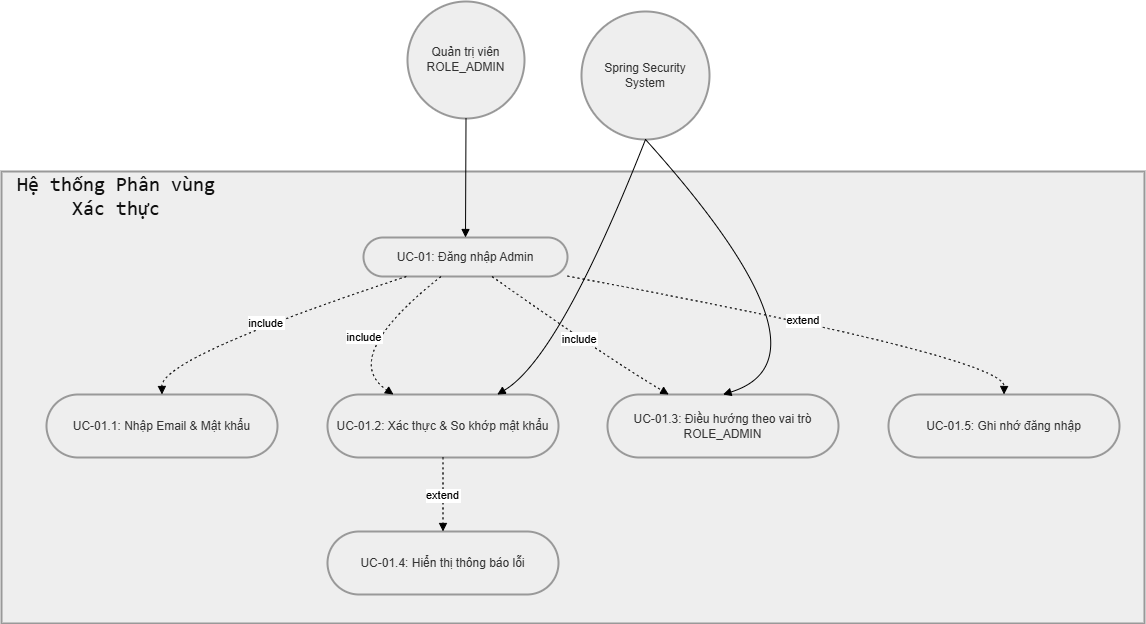

The diagram above was exported from draw.io. Its source (the exported page's mxGraphModel, read from the mxfile embedded in the PNG):
<mxGraphModel dx="1935" dy="1290" grid="1" gridSize="10" guides="1" tooltips="1" connect="1" arrows="1" fold="1" page="1" pageScale="1" pageWidth="850" pageHeight="1100" math="0" shadow="0">
  <root>
    <mxCell id="0" />
    <mxCell id="1" parent="0" />
    <mxCell id="f2GzAYZ4LwHzxtJhHRvB-92" parent="1" style="whiteSpace=wrap;strokeWidth=2;fillColor=light-dark(#eeeeee,#1f2020);strokeColor=light-dark(#999999,#cccccc);fontColor=light-dark(#333333,#cccccc);" value="" vertex="1">
      <mxGeometry height="452" width="1143" x="10" y="190" as="geometry" />
    </mxCell>
    <mxCell id="f2GzAYZ4LwHzxtJhHRvB-93" parent="1" style="ellipse;aspect=fixed;strokeWidth=2;whiteSpace=wrap;fillColor=light-dark(#eeeeee,#1f2020);strokeColor=light-dark(#999999,#cccccc);fontColor=light-dark(#333333,#cccccc);" value="Quản trị viên&#10;ROLE_ADMIN" vertex="1">
      <mxGeometry height="117" width="117" x="416" y="20" as="geometry" />
    </mxCell>
    <mxCell id="f2GzAYZ4LwHzxtJhHRvB-94" parent="1" style="ellipse;aspect=fixed;strokeWidth=2;whiteSpace=wrap;fillColor=light-dark(#eeeeee,#1f2020);strokeColor=light-dark(#999999,#cccccc);fontColor=light-dark(#333333,#cccccc);" value="Spring Security&#10;System" vertex="1">
      <mxGeometry height="128" width="128" x="590" y="30" as="geometry" />
    </mxCell>
    <mxCell id="f2GzAYZ4LwHzxtJhHRvB-95" parent="1" style="rounded=1;whiteSpace=wrap;arcSize=50;strokeWidth=2;fillColor=light-dark(#eeeeee,#1f2020);strokeColor=light-dark(#999999,#cccccc);fontColor=light-dark(#333333,#cccccc);" value="UC-01: Đăng nhập Admin" vertex="1">
      <mxGeometry height="39" width="204" x="372" y="256" as="geometry" />
    </mxCell>
    <mxCell id="f2GzAYZ4LwHzxtJhHRvB-96" parent="1" style="rounded=1;whiteSpace=wrap;arcSize=50;strokeWidth=2;fillColor=light-dark(#eeeeee,#1f2020);strokeColor=light-dark(#999999,#cccccc);fontColor=light-dark(#333333,#cccccc);" value="UC-01.1: Nhập Email &amp; Mật khẩu" vertex="1">
      <mxGeometry height="63" width="231" x="55" y="413" as="geometry" />
    </mxCell>
    <mxCell id="f2GzAYZ4LwHzxtJhHRvB-97" parent="1" style="rounded=1;whiteSpace=wrap;arcSize=50;strokeWidth=2;fillColor=light-dark(#eeeeee,#1f2020);strokeColor=light-dark(#999999,#cccccc);fontColor=light-dark(#333333,#cccccc);" value="UC-01.2: Xác thực &amp; So khớp mật khẩu" vertex="1">
      <mxGeometry height="63" width="231" x="336" y="413" as="geometry" />
    </mxCell>
    <mxCell id="f2GzAYZ4LwHzxtJhHRvB-98" parent="1" style="rounded=1;whiteSpace=wrap;arcSize=50;strokeWidth=2;fillColor=light-dark(#eeeeee,#1f2020);strokeColor=light-dark(#999999,#cccccc);fontColor=light-dark(#333333,#cccccc);" value="UC-01.3: Điều hướng theo vai trò ROLE_ADMIN" vertex="1">
      <mxGeometry height="63" width="231" x="616" y="413" as="geometry" />
    </mxCell>
    <mxCell id="f2GzAYZ4LwHzxtJhHRvB-99" parent="1" style="rounded=1;whiteSpace=wrap;arcSize=50;strokeWidth=2;fillColor=light-dark(#eeeeee,#1f2020);strokeColor=light-dark(#999999,#cccccc);fontColor=light-dark(#333333,#cccccc);" value="UC-01.4: Hiển thị thông báo lỗi" vertex="1">
      <mxGeometry height="63" width="231" x="336" y="550" as="geometry" />
    </mxCell>
    <mxCell id="f2GzAYZ4LwHzxtJhHRvB-100" parent="1" style="rounded=1;whiteSpace=wrap;arcSize=50;strokeWidth=2;fillColor=light-dark(#eeeeee,#1f2020);strokeColor=light-dark(#999999,#cccccc);fontColor=light-dark(#333333,#cccccc);" value="UC-01.5: Ghi nhớ đăng nhập" vertex="1">
      <mxGeometry height="63" width="231" x="897" y="413" as="geometry" />
    </mxCell>
    <mxCell id="f2GzAYZ4LwHzxtJhHRvB-101" edge="1" parent="1" source="f2GzAYZ4LwHzxtJhHRvB-95" style="curved=1;dashed=1;dashPattern=2 3;startArrow=none;endArrow=block;exitX=0.21;exitY=1;entryX=0.5;entryY=0.01;rounded=0;" target="f2GzAYZ4LwHzxtJhHRvB-96" value="include">
      <mxGeometry relative="1" as="geometry">
        <Array as="points">
          <mxPoint x="170" y="376" />
        </Array>
      </mxGeometry>
    </mxCell>
    <mxCell id="f2GzAYZ4LwHzxtJhHRvB-102" edge="1" parent="1" source="f2GzAYZ4LwHzxtJhHRvB-95" style="curved=1;dashed=1;dashPattern=2 3;startArrow=none;endArrow=block;exitX=0.38;exitY=1;entryX=0.29;entryY=0.01;rounded=0;" target="f2GzAYZ4LwHzxtJhHRvB-97" value="include">
      <mxGeometry relative="1" as="geometry">
        <Array as="points">
          <mxPoint x="347" y="376" />
        </Array>
      </mxGeometry>
    </mxCell>
    <mxCell id="f2GzAYZ4LwHzxtJhHRvB-103" edge="1" parent="1" source="f2GzAYZ4LwHzxtJhHRvB-95" style="curved=1;dashed=1;dashPattern=2 3;startArrow=none;endArrow=block;exitX=0.63;exitY=1;entryX=0.27;entryY=0.01;rounded=0;" target="f2GzAYZ4LwHzxtJhHRvB-98" value="include">
      <mxGeometry relative="1" as="geometry">
        <Array as="points">
          <mxPoint x="615" y="376" />
        </Array>
      </mxGeometry>
    </mxCell>
    <mxCell id="f2GzAYZ4LwHzxtJhHRvB-104" edge="1" parent="1" source="f2GzAYZ4LwHzxtJhHRvB-97" style="curved=1;dashed=1;dashPattern=2 3;startArrow=none;endArrow=block;exitX=0.5;exitY=1.01;entryX=0.5;entryY=0.01;rounded=0;" target="f2GzAYZ4LwHzxtJhHRvB-99" value="extend">
      <mxGeometry relative="1" as="geometry">
        <Array as="points" />
      </mxGeometry>
    </mxCell>
    <mxCell id="f2GzAYZ4LwHzxtJhHRvB-105" edge="1" parent="1" source="f2GzAYZ4LwHzxtJhHRvB-95" style="curved=1;dashed=1;dashPattern=2 3;startArrow=none;endArrow=block;exitX=1;exitY=0.99;entryX=0.5;entryY=0.01;rounded=0;" target="f2GzAYZ4LwHzxtJhHRvB-100" value="extend">
      <mxGeometry relative="1" as="geometry">
        <Array as="points">
          <mxPoint x="1013" y="376" />
        </Array>
      </mxGeometry>
    </mxCell>
    <mxCell id="f2GzAYZ4LwHzxtJhHRvB-106" edge="1" parent="1" source="f2GzAYZ4LwHzxtJhHRvB-93" style="curved=1;startArrow=none;endArrow=block;exitX=0.5;exitY=1;entryX=0.5;entryY=0;rounded=0;" target="f2GzAYZ4LwHzxtJhHRvB-95" value="">
      <mxGeometry relative="1" as="geometry">
        <Array as="points" />
      </mxGeometry>
    </mxCell>
    <mxCell id="f2GzAYZ4LwHzxtJhHRvB-107" edge="1" parent="1" source="f2GzAYZ4LwHzxtJhHRvB-94" style="curved=1;startArrow=none;endArrow=block;exitX=0.5;exitY=1;entryX=0.73;entryY=0.01;rounded=0;exitDx=0;exitDy=0;" target="f2GzAYZ4LwHzxtJhHRvB-97" value="">
      <mxGeometry relative="1" as="geometry">
        <Array as="points">
          <mxPoint x="568" y="376" />
        </Array>
      </mxGeometry>
    </mxCell>
    <mxCell id="f2GzAYZ4LwHzxtJhHRvB-108" edge="1" parent="1" source="f2GzAYZ4LwHzxtJhHRvB-94" style="curved=1;startArrow=none;endArrow=block;exitX=0.5;exitY=1;entryX=0.5;entryY=0;rounded=0;exitDx=0;exitDy=0;entryDx=0;entryDy=0;" target="f2GzAYZ4LwHzxtJhHRvB-98" value="">
      <mxGeometry relative="1" as="geometry">
        <Array as="points">
          <mxPoint x="850" y="376" />
        </Array>
      </mxGeometry>
    </mxCell>
    <mxCell id="f2GzAYZ4LwHzxtJhHRvB-110" parent="1" style="text;html=1;whiteSpace=wrap;strokeColor=none;fillColor=none;align=center;verticalAlign=middle;rounded=0;" value="&lt;span style=&quot;color: rgb(16, 16, 16); font-family: ui-monospace, SFMono-Regular, Menlo, Monaco, Consolas, &amp;quot;Liberation Mono&amp;quot;, &amp;quot;Courier New&amp;quot;, monospace; text-align: start; white-space: pre-wrap; background-color: rgb(238, 238, 238);&quot;&gt;&lt;font style=&quot;font-size: 20px;&quot;&gt;Hệ thống Phân vùng Xác thực&lt;/font&gt;&lt;/span&gt;" vertex="1">
      <mxGeometry height="30" width="210" x="20" y="200" as="geometry" />
    </mxCell>
  </root>
</mxGraphModel>